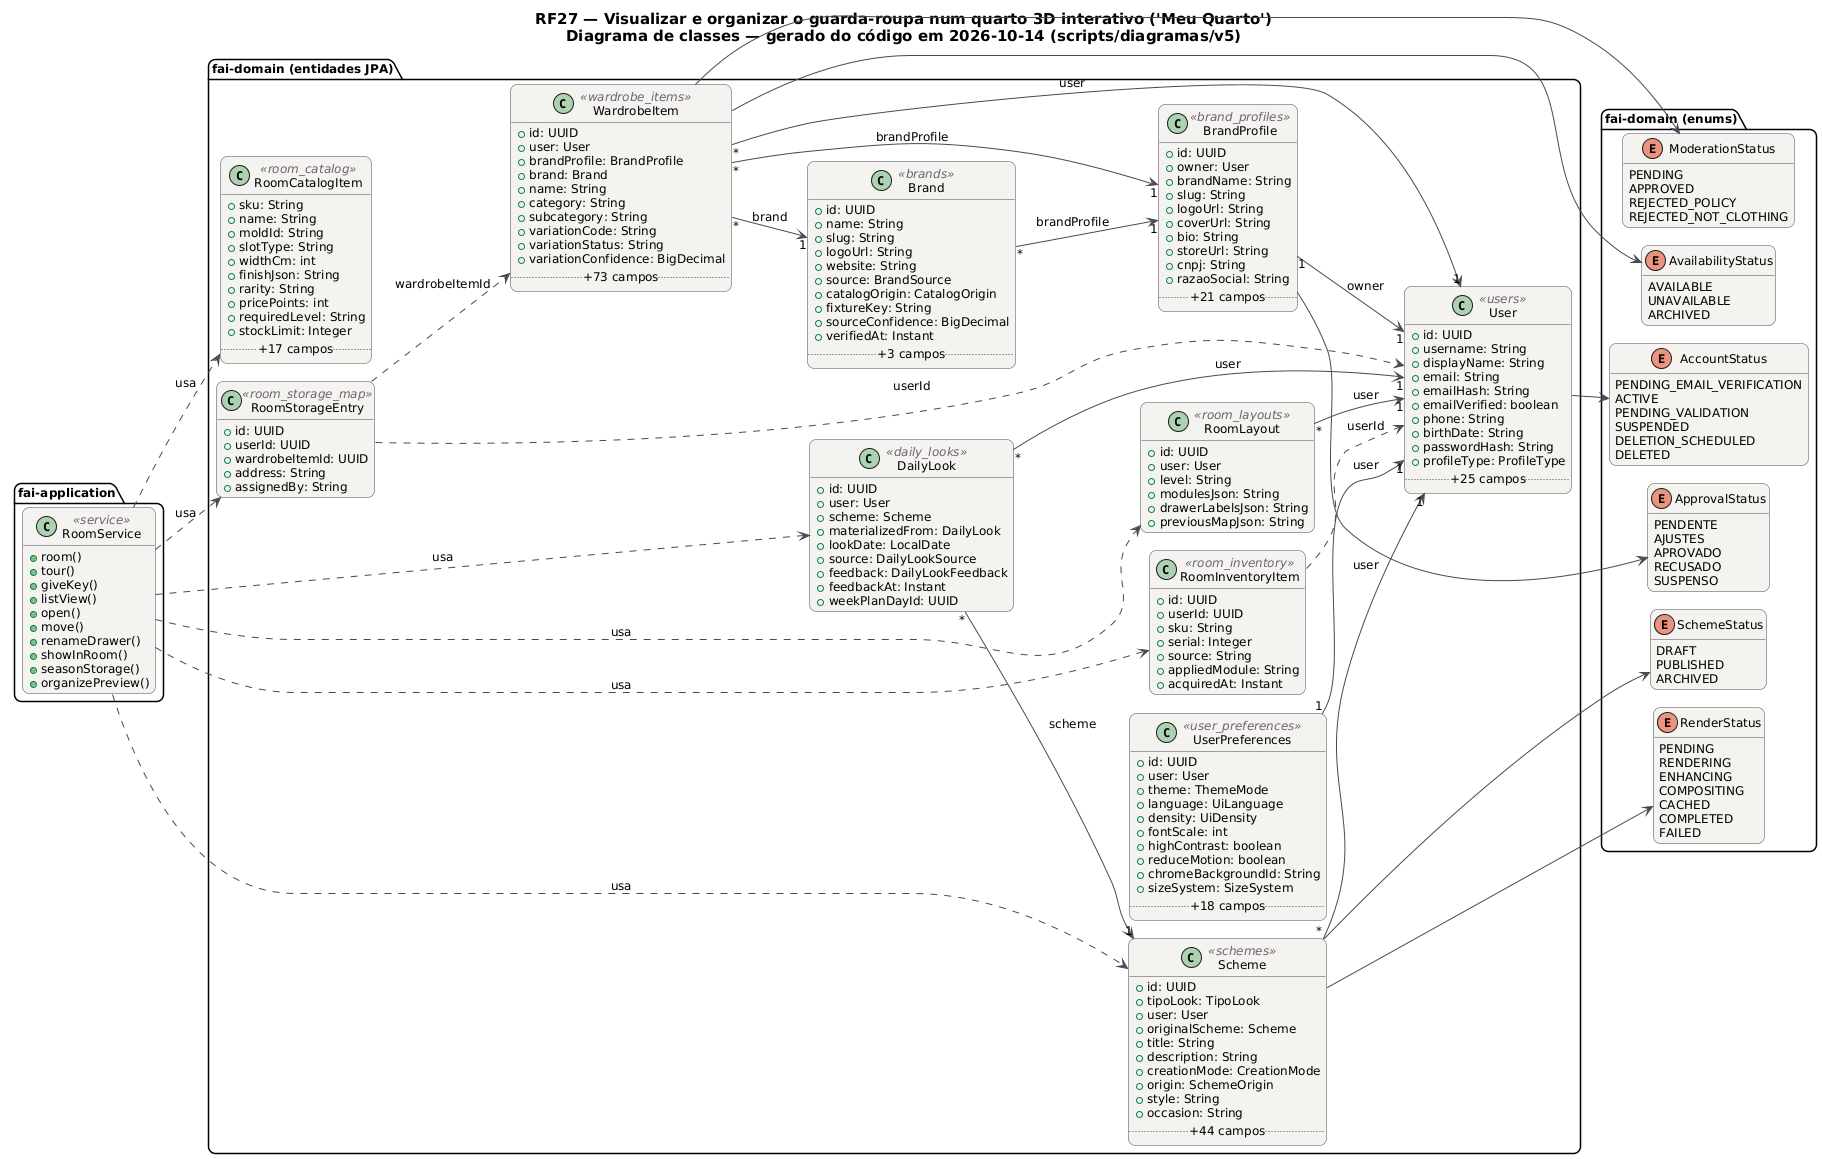

The diagram above was rendered by PlantUML. Its source (embedded in the PNG):
@startuml RF27_Classes
!pragma layout smetana
skinparam backgroundColor #FFFFFF
skinparam shadowing false
skinparam defaultFontName "DejaVu Sans"
skinparam defaultFontSize 12
skinparam titleFontSize 15
skinparam roundcorner 14
skinparam ArrowColor #52606D
skinparam note {
  BackgroundColor #FFFDEB
  BorderColor #D8CE78
  FontColor #554F24
}
skinparam class {
  BackgroundColor #F4F2EF
  BorderColor #4A4852
  ArrowColor #4A4852
  StereotypeFontColor #6B6470
}
hide empty members
left to right direction
title RF27 — Visualizar e organizar o guarda-roupa num quarto 3D interativo ('Meu Quarto')\nDiagrama de classes — gerado do código em 2026-10-14 (scripts/diagramas/v5)

package "fai-domain (entidades JPA)" {
  class Brand <<brands>> {
    +id: UUID
    +name: String
    +slug: String
    +logoUrl: String
    +website: String
    +source: BrandSource
    +catalogOrigin: CatalogOrigin
    +fixtureKey: String
    +sourceConfidence: BigDecimal
    +verifiedAt: Instant
    .. +3 campos ..
  }
  class BrandProfile <<brand_profiles>> {
    +id: UUID
    +owner: User
    +brandName: String
    +slug: String
    +logoUrl: String
    +coverUrl: String
    +bio: String
    +storeUrl: String
    +cnpj: String
    +razaoSocial: String
    .. +21 campos ..
  }
  class DailyLook <<daily_looks>> {
    +id: UUID
    +user: User
    +scheme: Scheme
    +materializedFrom: DailyLook
    +lookDate: LocalDate
    +source: DailyLookSource
    +feedback: DailyLookFeedback
    +feedbackAt: Instant
    +weekPlanDayId: UUID
  }
  class RoomCatalogItem <<room_catalog>> {
    +sku: String
    +name: String
    +moldId: String
    +slotType: String
    +widthCm: int
    +finishJson: String
    +rarity: String
    +pricePoints: int
    +requiredLevel: String
    +stockLimit: Integer
    .. +17 campos ..
  }
  class RoomInventoryItem <<room_inventory>> {
    +id: UUID
    +userId: UUID
    +sku: String
    +serial: Integer
    +source: String
    +appliedModule: String
    +acquiredAt: Instant
  }
  class RoomLayout <<room_layouts>> {
    +id: UUID
    +user: User
    +level: String
    +modulesJson: String
    +drawerLabelsJson: String
    +previousMapJson: String
  }
  class RoomStorageEntry <<room_storage_map>> {
    +id: UUID
    +userId: UUID
    +wardrobeItemId: UUID
    +address: String
    +assignedBy: String
  }
  class Scheme <<schemes>> {
    +id: UUID
    +tipoLook: TipoLook
    +user: User
    +originalScheme: Scheme
    +title: String
    +description: String
    +creationMode: CreationMode
    +origin: SchemeOrigin
    +style: String
    +occasion: String
    .. +44 campos ..
  }
  class User <<users>> {
    +id: UUID
    +username: String
    +displayName: String
    +email: String
    +emailHash: String
    +emailVerified: boolean
    +phone: String
    +birthDate: String
    +passwordHash: String
    +profileType: ProfileType
    .. +25 campos ..
  }
  class UserPreferences <<user_preferences>> {
    +id: UUID
    +user: User
    +theme: ThemeMode
    +language: UiLanguage
    +density: UiDensity
    +fontScale: int
    +highContrast: boolean
    +reduceMotion: boolean
    +chromeBackgroundId: String
    +sizeSystem: SizeSystem
    .. +18 campos ..
  }
  class WardrobeItem <<wardrobe_items>> {
    +id: UUID
    +user: User
    +brandProfile: BrandProfile
    +brand: Brand
    +name: String
    +category: String
    +subcategory: String
    +variationCode: String
    +variationStatus: String
    +variationConfidence: BigDecimal
    .. +73 campos ..
  }
}
package "fai-domain (enums)" {
  enum ApprovalStatus {
    PENDENTE
    AJUSTES
    APROVADO
    RECUSADO
    SUSPENSO
  }
  enum SchemeStatus {
    DRAFT
    PUBLISHED
    ARCHIVED
  }
  enum RenderStatus {
    PENDING
    RENDERING
    ENHANCING
    COMPOSITING
    CACHED
    COMPLETED
    FAILED
  }
  enum AccountStatus {
    PENDING_EMAIL_VERIFICATION
    ACTIVE
    PENDING_VALIDATION
    SUSPENDED
    DELETION_SCHEDULED
    DELETED
  }
  enum AvailabilityStatus {
    AVAILABLE
    UNAVAILABLE
    ARCHIVED
  }
  enum ModerationStatus {
    PENDING
    APPROVED
    REJECTED_POLICY
    REJECTED_NOT_CLOTHING
  }
}
package "fai-application" {
  class RoomService <<service>> {
    +room()
    +tour()
    +giveKey()
    +listView()
    +open()
    +move()
    +renameDrawer()
    +showInRoom()
    +seasonStorage()
    +organizePreview()
  }
}
RoomService ..> DailyLook : usa
RoomService ..> RoomCatalogItem : usa
RoomService ..> RoomInventoryItem : usa
RoomService ..> RoomLayout : usa
RoomService ..> RoomStorageEntry : usa
RoomService ..> Scheme : usa
Brand "*" --> "1" BrandProfile : brandProfile
BrandProfile "1" --> "1" User : owner
BrandProfile --> ApprovalStatus
DailyLook "*" --> "1" Scheme : scheme
DailyLook "*" --> "1" User : user
RoomInventoryItem ..> User : userId
RoomLayout "*" --> "1" User : user
RoomStorageEntry ..> User : userId
RoomStorageEntry ..> WardrobeItem : wardrobeItemId
Scheme "*" --> "1" User : user
Scheme --> RenderStatus
Scheme --> SchemeStatus
User --> AccountStatus
UserPreferences "1" --> "1" User : user
WardrobeItem "*" --> "1" Brand : brand
WardrobeItem "*" --> "1" BrandProfile : brandProfile
WardrobeItem "*" --> "1" User : user
WardrobeItem --> AvailabilityStatus
WardrobeItem --> ModerationStatus
@enduml